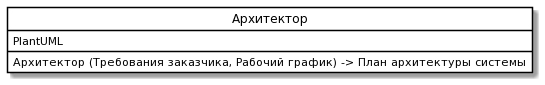

The diagram above was rendered by PlantUML. Its source (embedded in the PNG):
@startuml
skinparam class {
	BackgroundColor White
	ArrowColor Black
	BorderColor Black
}
class "Архитектор" as P {
  PlantUML 
  Архитектор (Требования заказчика, Рабочий график) -> План архитектуры системы
}
hide circle
@enduml